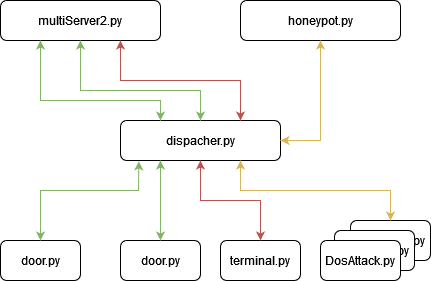

The diagram above was exported from draw.io. Its source (the exported page's mxGraphModel, read from the mxfile embedded in the PNG):
<mxGraphModel dx="1038" dy="564" grid="1" gridSize="10" guides="1" tooltips="1" connect="1" arrows="1" fold="1" page="1" pageScale="1" pageWidth="827" pageHeight="1169" math="0" shadow="0">
  <root>
    <mxCell id="0" />
    <mxCell id="1" parent="0" />
    <mxCell id="B8zo3__wJDIVFMAe5RI8-7" value="DosAttack.py" style="rounded=1;whiteSpace=wrap;html=1;" parent="1" vertex="1">
      <mxGeometry x="470" y="380" width="80" height="40" as="geometry" />
    </mxCell>
    <mxCell id="B8zo3__wJDIVFMAe5RI8-6" value="DosAttack.py" style="rounded=1;whiteSpace=wrap;html=1;" parent="1" vertex="1">
      <mxGeometry x="454" y="390" width="80" height="40" as="geometry" />
    </mxCell>
    <mxCell id="B8zo3__wJDIVFMAe5RI8-2" value="dispacher.py" style="rounded=1;whiteSpace=wrap;html=1;" parent="1" vertex="1">
      <mxGeometry x="240" y="280" width="160" height="40" as="geometry" />
    </mxCell>
    <mxCell id="B8zo3__wJDIVFMAe5RI8-3" value="door.py" style="rounded=1;whiteSpace=wrap;html=1;" parent="1" vertex="1">
      <mxGeometry x="120" y="400" width="80" height="40" as="geometry" />
    </mxCell>
    <mxCell id="B8zo3__wJDIVFMAe5RI8-4" value="door.py" style="rounded=1;whiteSpace=wrap;html=1;" parent="1" vertex="1">
      <mxGeometry x="240" y="400" width="80" height="40" as="geometry" />
    </mxCell>
    <mxCell id="B8zo3__wJDIVFMAe5RI8-5" value="DosAttack.py" style="rounded=1;whiteSpace=wrap;html=1;" parent="1" vertex="1">
      <mxGeometry x="440" y="400" width="80" height="40" as="geometry" />
    </mxCell>
    <mxCell id="B8zo3__wJDIVFMAe5RI8-8" value="terminal.py" style="rounded=1;whiteSpace=wrap;html=1;" parent="1" vertex="1">
      <mxGeometry x="340" y="400" width="80" height="40" as="geometry" />
    </mxCell>
    <mxCell id="B8zo3__wJDIVFMAe5RI8-9" value="multiServer2.py" style="rounded=1;whiteSpace=wrap;html=1;" parent="1" vertex="1">
      <mxGeometry x="120" y="160" width="160" height="40" as="geometry" />
    </mxCell>
    <mxCell id="B8zo3__wJDIVFMAe5RI8-10" value="honeypot.py" style="rounded=1;whiteSpace=wrap;html=1;" parent="1" vertex="1">
      <mxGeometry x="360" y="160" width="160" height="40" as="geometry" />
    </mxCell>
    <mxCell id="B8zo3__wJDIVFMAe5RI8-11" value="" style="endArrow=classic;startArrow=classic;html=1;rounded=0;entryX=0.115;entryY=1.021;entryDx=0;entryDy=0;exitX=0.5;exitY=0;exitDx=0;exitDy=0;entryPerimeter=0;fillColor=#d5e8d4;strokeColor=#82b366;" parent="1" source="B8zo3__wJDIVFMAe5RI8-3" target="B8zo3__wJDIVFMAe5RI8-2" edge="1">
      <mxGeometry width="50" height="50" relative="1" as="geometry">
        <mxPoint x="540" y="360" as="sourcePoint" />
        <mxPoint x="590" y="310" as="targetPoint" />
        <Array as="points">
          <mxPoint x="160" y="350" />
          <mxPoint x="258" y="350" />
        </Array>
      </mxGeometry>
    </mxCell>
    <mxCell id="B8zo3__wJDIVFMAe5RI8-12" value="" style="endArrow=classic;startArrow=classic;html=1;rounded=0;exitX=0.5;exitY=0;exitDx=0;exitDy=0;entryX=0.25;entryY=1;entryDx=0;entryDy=0;fillColor=#d5e8d4;strokeColor=#82b366;" parent="1" source="B8zo3__wJDIVFMAe5RI8-4" target="B8zo3__wJDIVFMAe5RI8-2" edge="1">
      <mxGeometry width="50" height="50" relative="1" as="geometry">
        <mxPoint x="350" y="350" as="sourcePoint" />
        <mxPoint x="280" y="340" as="targetPoint" />
      </mxGeometry>
    </mxCell>
    <mxCell id="B8zo3__wJDIVFMAe5RI8-13" value="" style="endArrow=classic;startArrow=classic;html=1;rounded=0;entryX=0.25;entryY=1;entryDx=0;entryDy=0;exitX=0.25;exitY=0;exitDx=0;exitDy=0;fillColor=#d5e8d4;strokeColor=#82b366;" parent="1" source="B8zo3__wJDIVFMAe5RI8-2" target="B8zo3__wJDIVFMAe5RI8-9" edge="1">
      <mxGeometry width="50" height="50" relative="1" as="geometry">
        <mxPoint x="350" y="350" as="sourcePoint" />
        <mxPoint x="400" y="300" as="targetPoint" />
        <Array as="points">
          <mxPoint x="280" y="260" />
          <mxPoint x="160" y="260" />
          <mxPoint x="160" y="240" />
        </Array>
      </mxGeometry>
    </mxCell>
    <mxCell id="B8zo3__wJDIVFMAe5RI8-14" value="" style="endArrow=classic;startArrow=classic;html=1;rounded=0;entryX=0.5;entryY=0;entryDx=0;entryDy=0;exitX=0.5;exitY=1;exitDx=0;exitDy=0;fillColor=#d5e8d4;strokeColor=#82b366;" parent="1" source="B8zo3__wJDIVFMAe5RI8-9" target="B8zo3__wJDIVFMAe5RI8-2" edge="1">
      <mxGeometry width="50" height="50" relative="1" as="geometry">
        <mxPoint x="350" y="320" as="sourcePoint" />
        <mxPoint x="410" y="240" as="targetPoint" />
        <Array as="points">
          <mxPoint x="200" y="250" />
          <mxPoint x="320" y="250" />
        </Array>
      </mxGeometry>
    </mxCell>
    <mxCell id="B8zo3__wJDIVFMAe5RI8-15" value="" style="endArrow=classic;startArrow=classic;html=1;rounded=0;exitX=0.75;exitY=0;exitDx=0;exitDy=0;entryX=0.75;entryY=1;entryDx=0;entryDy=0;fillColor=#f8cecc;strokeColor=#b85450;" parent="1" source="B8zo3__wJDIVFMAe5RI8-2" target="B8zo3__wJDIVFMAe5RI8-9" edge="1">
      <mxGeometry width="50" height="50" relative="1" as="geometry">
        <mxPoint x="350" y="320" as="sourcePoint" />
        <mxPoint x="270" y="220" as="targetPoint" />
        <Array as="points">
          <mxPoint x="360" y="240" />
          <mxPoint x="240" y="240" />
        </Array>
      </mxGeometry>
    </mxCell>
    <mxCell id="B8zo3__wJDIVFMAe5RI8-16" value="" style="endArrow=classic;startArrow=classic;html=1;rounded=0;exitX=0.5;exitY=0;exitDx=0;exitDy=0;entryX=0.5;entryY=1;entryDx=0;entryDy=0;fillColor=#f8cecc;strokeColor=#b85450;" parent="1" source="B8zo3__wJDIVFMAe5RI8-8" target="B8zo3__wJDIVFMAe5RI8-2" edge="1">
      <mxGeometry width="50" height="50" relative="1" as="geometry">
        <mxPoint x="350" y="320" as="sourcePoint" />
        <mxPoint x="400" y="270" as="targetPoint" />
        <Array as="points">
          <mxPoint x="380" y="360" />
          <mxPoint x="320" y="360" />
        </Array>
      </mxGeometry>
    </mxCell>
    <mxCell id="B8zo3__wJDIVFMAe5RI8-17" value="" style="endArrow=classic;startArrow=classic;html=1;rounded=0;entryX=0.5;entryY=0;entryDx=0;entryDy=0;exitX=0.75;exitY=1;exitDx=0;exitDy=0;fillColor=#fff2cc;strokeColor=#d6b656;" parent="1" source="B8zo3__wJDIVFMAe5RI8-2" target="B8zo3__wJDIVFMAe5RI8-7" edge="1">
      <mxGeometry width="50" height="50" relative="1" as="geometry">
        <mxPoint x="400" y="340" as="sourcePoint" />
        <mxPoint x="400" y="270" as="targetPoint" />
        <Array as="points">
          <mxPoint x="360" y="350" />
          <mxPoint x="510" y="350" />
        </Array>
      </mxGeometry>
    </mxCell>
    <mxCell id="B8zo3__wJDIVFMAe5RI8-18" value="" style="endArrow=classic;startArrow=classic;html=1;rounded=0;entryX=0.5;entryY=1;entryDx=0;entryDy=0;exitX=1;exitY=0.5;exitDx=0;exitDy=0;fillColor=#fff2cc;strokeColor=#d6b656;" parent="1" source="B8zo3__wJDIVFMAe5RI8-2" target="B8zo3__wJDIVFMAe5RI8-10" edge="1">
      <mxGeometry width="50" height="50" relative="1" as="geometry">
        <mxPoint x="350" y="290" as="sourcePoint" />
        <mxPoint x="400" y="240" as="targetPoint" />
        <Array as="points">
          <mxPoint x="440" y="300" />
        </Array>
      </mxGeometry>
    </mxCell>
  </root>
</mxGraphModel>